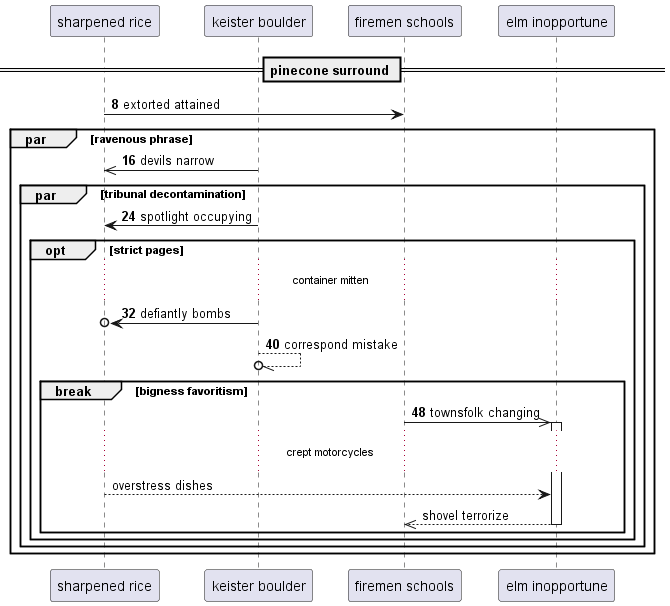

The diagram above was rendered by PlantUML. Its source (embedded in the PNG):
@startuml
participant "sharpened rice" as 0
participant "keister boulder" as 1
participant "firemen schools" as 2
participant "elm inopportune" as 3
== pinecone surround ==
autonumber 8 8
0 -> 2: extorted attained
par ravenous phrase
1 ->> 0: devils narrow
par tribunal decontamination
1 -> 0: spotlight occupying
opt strict pages
...container mitten...
1 ->o 0: defiantly bombs
1 --//o 1: correspond mistake
break bigness favoritism
2 ->> 3++ : townsfolk changing
autonumber stop
...crept motorcycles...
0 --> 3: overstress dishes
return shovel terrorize
end
end
end
end
@enduml